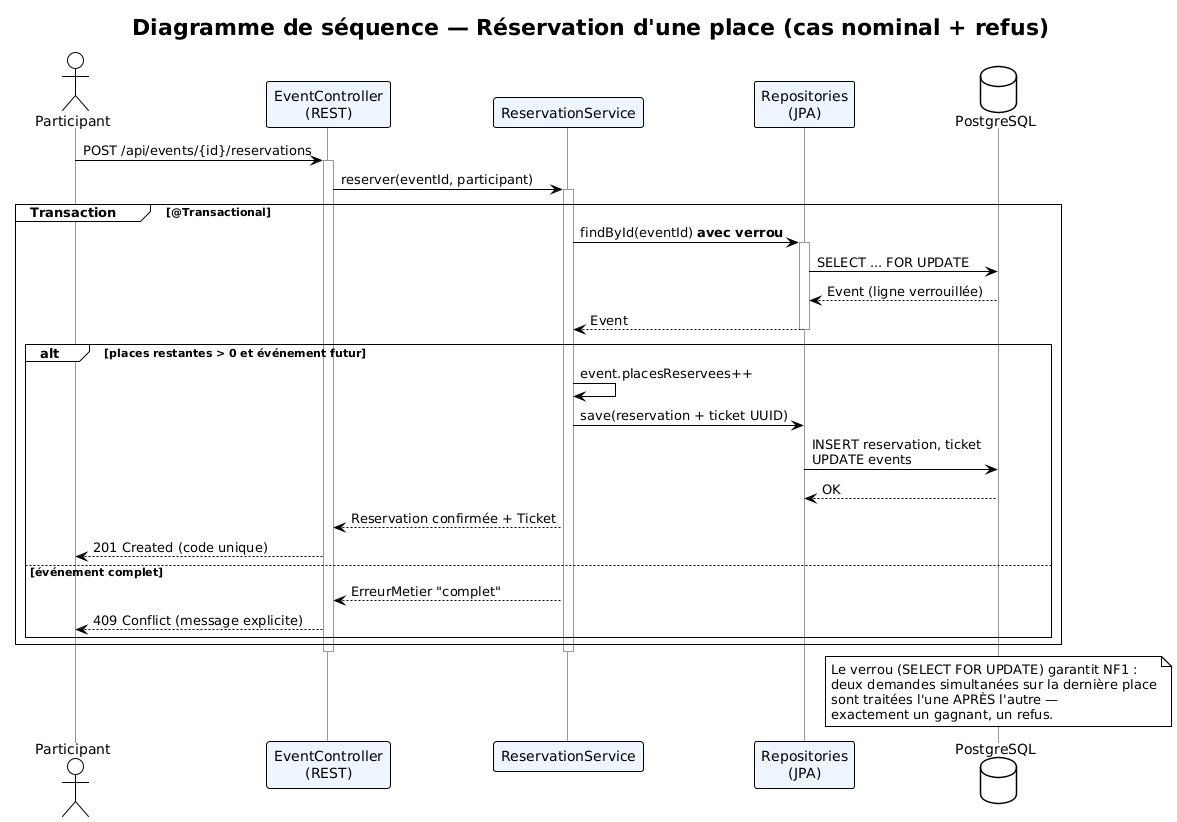

The diagram above was rendered by PlantUML. Its source (embedded in the PNG):
@startuml 03-sequence-reservation
!theme plain
skinparam backgroundColor white
skinparam sequence {
  ParticipantBackgroundColor #EEF5FF
  LifeLineBorderColor #999999
}
title Diagramme de séquence — Réservation d'une place (cas nominal + refus)

actor Participant as P
participant "EventController\n(REST)" as C
participant "ReservationService" as S
participant "Repositories\n(JPA)" as R
database "PostgreSQL" as DB

P -> C : POST /api/events/{id}/reservations
activate C
C -> S : reserver(eventId, participant)
activate S
group Transaction [@Transactional]
  S -> R : findById(eventId) **avec verrou**
  activate R
  R -> DB : SELECT ... FOR UPDATE
  DB --> R : Event (ligne verrouillée)
  R --> S : Event
  deactivate R
  alt places restantes > 0 et événement futur
    S -> S : event.placesReservees++
    S -> R : save(reservation + ticket UUID)
    R -> DB : INSERT reservation, ticket\nUPDATE events
    DB --> R : OK
    S --> C : Reservation confirmée + Ticket
    C --> P : 201 Created (code unique)
  else événement complet
    S --> C : ErreurMetier "complet"
    C --> P : 409 Conflict (message explicite)
  end
end
deactivate S
deactivate C

note over DB
  Le verrou (SELECT FOR UPDATE) garantit NF1 :
  deux demandes simultanées sur la dernière place
  sont traitées l'une APRÈS l'autre —
  exactement un gagnant, un refus.
end note
@enduml